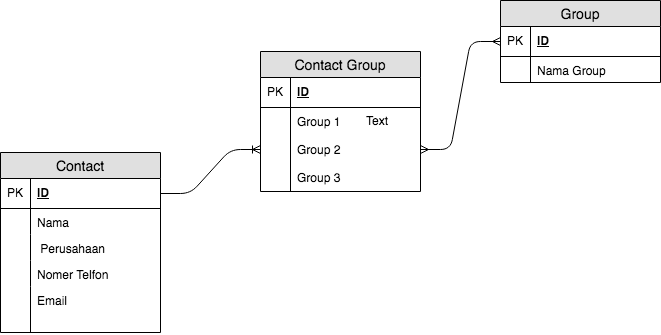

The diagram above was exported from draw.io. Its source (the exported page's mxGraphModel, read from the mxfile embedded in the PNG):
<mxGraphModel dx="932" dy="562" grid="1" gridSize="10" guides="1" tooltips="1" connect="1" arrows="1" fold="1" page="1" pageScale="1" pageWidth="850" pageHeight="1100" math="0" shadow="0">
  <root>
    <mxCell id="0" />
    <mxCell id="1" parent="0" />
    <mxCell id="pvHv0pq5SmmASjMAbLxU-22" value="Contact" style="swimlane;fontStyle=0;childLayout=stackLayout;horizontal=1;startSize=26;fillColor=#e0e0e0;horizontalStack=0;resizeParent=1;resizeParentMax=0;resizeLast=0;collapsible=1;marginBottom=0;swimlaneFillColor=#ffffff;align=center;fontSize=14;" vertex="1" parent="1">
      <mxGeometry x="70" y="178" width="160" height="180" as="geometry" />
    </mxCell>
    <mxCell id="pvHv0pq5SmmASjMAbLxU-23" value="ID" style="shape=partialRectangle;top=0;left=0;right=0;bottom=1;align=left;verticalAlign=middle;fillColor=none;spacingLeft=34;spacingRight=4;overflow=hidden;rotatable=0;points=[[0,0.5],[1,0.5]];portConstraint=eastwest;dropTarget=0;fontStyle=5;fontSize=12;" vertex="1" parent="pvHv0pq5SmmASjMAbLxU-22">
      <mxGeometry y="26" width="160" height="30" as="geometry" />
    </mxCell>
    <mxCell id="pvHv0pq5SmmASjMAbLxU-24" value="PK" style="shape=partialRectangle;top=0;left=0;bottom=0;fillColor=none;align=left;verticalAlign=middle;spacingLeft=4;spacingRight=4;overflow=hidden;rotatable=0;points=[];portConstraint=eastwest;part=1;fontSize=12;" vertex="1" connectable="0" parent="pvHv0pq5SmmASjMAbLxU-23">
      <mxGeometry width="30" height="30" as="geometry" />
    </mxCell>
    <mxCell id="pvHv0pq5SmmASjMAbLxU-25" value="Nama" style="shape=partialRectangle;top=0;left=0;right=0;bottom=0;align=left;verticalAlign=top;fillColor=none;spacingLeft=34;spacingRight=4;overflow=hidden;rotatable=0;points=[[0,0.5],[1,0.5]];portConstraint=eastwest;dropTarget=0;fontSize=12;" vertex="1" parent="pvHv0pq5SmmASjMAbLxU-22">
      <mxGeometry y="56" width="160" height="26" as="geometry" />
    </mxCell>
    <mxCell id="pvHv0pq5SmmASjMAbLxU-26" value="" style="shape=partialRectangle;top=0;left=0;bottom=0;fillColor=none;align=left;verticalAlign=top;spacingLeft=4;spacingRight=4;overflow=hidden;rotatable=0;points=[];portConstraint=eastwest;part=1;fontSize=12;" vertex="1" connectable="0" parent="pvHv0pq5SmmASjMAbLxU-25">
      <mxGeometry width="30" height="26" as="geometry" />
    </mxCell>
    <mxCell id="pvHv0pq5SmmASjMAbLxU-27" value=" Perusahaan" style="shape=partialRectangle;top=0;left=0;right=0;bottom=0;align=left;verticalAlign=top;fillColor=none;spacingLeft=34;spacingRight=4;overflow=hidden;rotatable=0;points=[[0,0.5],[1,0.5]];portConstraint=eastwest;dropTarget=0;fontSize=12;" vertex="1" parent="pvHv0pq5SmmASjMAbLxU-22">
      <mxGeometry y="82" width="160" height="26" as="geometry" />
    </mxCell>
    <mxCell id="pvHv0pq5SmmASjMAbLxU-28" value="" style="shape=partialRectangle;top=0;left=0;bottom=0;fillColor=none;align=left;verticalAlign=top;spacingLeft=4;spacingRight=4;overflow=hidden;rotatable=0;points=[];portConstraint=eastwest;part=1;fontSize=12;" vertex="1" connectable="0" parent="pvHv0pq5SmmASjMAbLxU-27">
      <mxGeometry width="30" height="26" as="geometry" />
    </mxCell>
    <mxCell id="pvHv0pq5SmmASjMAbLxU-29" value="Nomer Telfon" style="shape=partialRectangle;top=0;left=0;right=0;bottom=0;align=left;verticalAlign=top;fillColor=none;spacingLeft=34;spacingRight=4;overflow=hidden;rotatable=0;points=[[0,0.5],[1,0.5]];portConstraint=eastwest;dropTarget=0;fontSize=12;" vertex="1" parent="pvHv0pq5SmmASjMAbLxU-22">
      <mxGeometry y="108" width="160" height="26" as="geometry" />
    </mxCell>
    <mxCell id="pvHv0pq5SmmASjMAbLxU-30" value="" style="shape=partialRectangle;top=0;left=0;bottom=0;fillColor=none;align=left;verticalAlign=top;spacingLeft=4;spacingRight=4;overflow=hidden;rotatable=0;points=[];portConstraint=eastwest;part=1;fontSize=12;" vertex="1" connectable="0" parent="pvHv0pq5SmmASjMAbLxU-29">
      <mxGeometry width="30" height="26" as="geometry" />
    </mxCell>
    <mxCell id="pvHv0pq5SmmASjMAbLxU-31" value="Email" style="shape=partialRectangle;top=0;left=0;right=0;bottom=0;align=left;verticalAlign=top;fillColor=none;spacingLeft=34;spacingRight=4;overflow=hidden;rotatable=0;points=[[0,0.5],[1,0.5]];portConstraint=eastwest;dropTarget=0;fontSize=12;" vertex="1" parent="pvHv0pq5SmmASjMAbLxU-22">
      <mxGeometry y="134" width="160" height="46" as="geometry" />
    </mxCell>
    <mxCell id="pvHv0pq5SmmASjMAbLxU-32" value="" style="shape=partialRectangle;top=0;left=0;bottom=0;fillColor=none;align=left;verticalAlign=top;spacingLeft=4;spacingRight=4;overflow=hidden;rotatable=0;points=[];portConstraint=eastwest;part=1;fontSize=12;" vertex="1" connectable="0" parent="pvHv0pq5SmmASjMAbLxU-31">
      <mxGeometry width="30" height="46" as="geometry" />
    </mxCell>
    <mxCell id="pvHv0pq5SmmASjMAbLxU-33" value="Group" style="swimlane;fontStyle=0;childLayout=stackLayout;horizontal=1;startSize=26;fillColor=#e0e0e0;horizontalStack=0;resizeParent=1;resizeParentMax=0;resizeLast=0;collapsible=1;marginBottom=0;swimlaneFillColor=#ffffff;align=center;fontSize=14;" vertex="1" parent="1">
      <mxGeometry x="570" y="26" width="160" height="82" as="geometry" />
    </mxCell>
    <mxCell id="pvHv0pq5SmmASjMAbLxU-34" value="ID" style="shape=partialRectangle;top=0;left=0;right=0;bottom=1;align=left;verticalAlign=middle;fillColor=none;spacingLeft=34;spacingRight=4;overflow=hidden;rotatable=0;points=[[0,0.5],[1,0.5]];portConstraint=eastwest;dropTarget=0;fontStyle=5;fontSize=12;" vertex="1" parent="pvHv0pq5SmmASjMAbLxU-33">
      <mxGeometry y="26" width="160" height="30" as="geometry" />
    </mxCell>
    <mxCell id="pvHv0pq5SmmASjMAbLxU-35" value="PK" style="shape=partialRectangle;top=0;left=0;bottom=0;fillColor=none;align=left;verticalAlign=middle;spacingLeft=4;spacingRight=4;overflow=hidden;rotatable=0;points=[];portConstraint=eastwest;part=1;fontSize=12;" vertex="1" connectable="0" parent="pvHv0pq5SmmASjMAbLxU-34">
      <mxGeometry width="30" height="30" as="geometry" />
    </mxCell>
    <mxCell id="pvHv0pq5SmmASjMAbLxU-36" value="Nama Group" style="shape=partialRectangle;top=0;left=0;right=0;bottom=0;align=left;verticalAlign=top;fillColor=none;spacingLeft=34;spacingRight=4;overflow=hidden;rotatable=0;points=[[0,0.5],[1,0.5]];portConstraint=eastwest;dropTarget=0;fontSize=12;" vertex="1" parent="pvHv0pq5SmmASjMAbLxU-33">
      <mxGeometry y="56" width="160" height="26" as="geometry" />
    </mxCell>
    <mxCell id="pvHv0pq5SmmASjMAbLxU-37" value="" style="shape=partialRectangle;top=0;left=0;bottom=0;fillColor=none;align=left;verticalAlign=top;spacingLeft=4;spacingRight=4;overflow=hidden;rotatable=0;points=[];portConstraint=eastwest;part=1;fontSize=12;" vertex="1" connectable="0" parent="pvHv0pq5SmmASjMAbLxU-36">
      <mxGeometry width="30" height="26" as="geometry" />
    </mxCell>
    <mxCell id="pvHv0pq5SmmASjMAbLxU-44" value="Contact Group" style="swimlane;fontStyle=0;childLayout=stackLayout;horizontal=1;startSize=26;fillColor=#e0e0e0;horizontalStack=0;resizeParent=1;resizeParentMax=0;resizeLast=0;collapsible=1;marginBottom=0;swimlaneFillColor=#ffffff;align=center;fontSize=14;" vertex="1" parent="1">
      <mxGeometry x="330" y="77" width="160" height="140" as="geometry" />
    </mxCell>
    <mxCell id="pvHv0pq5SmmASjMAbLxU-45" value="ID" style="shape=partialRectangle;top=0;left=0;right=0;bottom=1;align=left;verticalAlign=middle;fillColor=none;spacingLeft=34;spacingRight=4;overflow=hidden;rotatable=0;points=[[0,0.5],[1,0.5]];portConstraint=eastwest;dropTarget=0;fontStyle=5;fontSize=12;" vertex="1" parent="pvHv0pq5SmmASjMAbLxU-44">
      <mxGeometry y="26" width="160" height="30" as="geometry" />
    </mxCell>
    <mxCell id="pvHv0pq5SmmASjMAbLxU-46" value="PK" style="shape=partialRectangle;top=0;left=0;bottom=0;fillColor=none;align=left;verticalAlign=middle;spacingLeft=4;spacingRight=4;overflow=hidden;rotatable=0;points=[];portConstraint=eastwest;part=1;fontSize=12;" vertex="1" connectable="0" parent="pvHv0pq5SmmASjMAbLxU-45">
      <mxGeometry width="30" height="30" as="geometry" />
    </mxCell>
    <mxCell id="pvHv0pq5SmmASjMAbLxU-47" value="Group 1&#10;&#10;Group 2&#10;&#10;Group 3&#10;" style="shape=partialRectangle;top=0;left=0;right=0;bottom=0;align=left;verticalAlign=top;fillColor=none;spacingLeft=34;spacingRight=4;overflow=hidden;rotatable=0;points=[[0,0.5],[1,0.5]];portConstraint=eastwest;dropTarget=0;fontSize=12;" vertex="1" parent="pvHv0pq5SmmASjMAbLxU-44">
      <mxGeometry y="56" width="160" height="84" as="geometry" />
    </mxCell>
    <mxCell id="pvHv0pq5SmmASjMAbLxU-48" value="" style="shape=partialRectangle;top=0;left=0;bottom=0;fillColor=none;align=left;verticalAlign=top;spacingLeft=4;spacingRight=4;overflow=hidden;rotatable=0;points=[];portConstraint=eastwest;part=1;fontSize=12;" vertex="1" connectable="0" parent="pvHv0pq5SmmASjMAbLxU-47">
      <mxGeometry width="30" height="84" as="geometry" />
    </mxCell>
    <mxCell id="pvHv0pq5SmmASjMAbLxU-55" value="" style="edgeStyle=entityRelationEdgeStyle;fontSize=12;html=1;endArrow=ERmany;startArrow=ERmany;entryX=0;entryY=0.5;entryDx=0;entryDy=0;exitX=1;exitY=0.5;exitDx=0;exitDy=0;" edge="1" parent="1" source="pvHv0pq5SmmASjMAbLxU-47" target="pvHv0pq5SmmASjMAbLxU-34">
      <mxGeometry width="100" height="100" relative="1" as="geometry">
        <mxPoint x="450" y="178" as="sourcePoint" />
        <mxPoint x="490" y="90" as="targetPoint" />
      </mxGeometry>
    </mxCell>
    <mxCell id="pvHv0pq5SmmASjMAbLxU-56" value="" style="edgeStyle=entityRelationEdgeStyle;fontSize=12;html=1;endArrow=ERoneToMany;exitX=1;exitY=0.5;exitDx=0;exitDy=0;entryX=0;entryY=0.5;entryDx=0;entryDy=0;" edge="1" parent="1" source="pvHv0pq5SmmASjMAbLxU-23" target="pvHv0pq5SmmASjMAbLxU-47">
      <mxGeometry width="100" height="100" relative="1" as="geometry">
        <mxPoint x="170" y="190" as="sourcePoint" />
        <mxPoint x="270" y="90" as="targetPoint" />
      </mxGeometry>
    </mxCell>
    <mxCell id="pvHv0pq5SmmASjMAbLxU-57" value="Text" style="text;html=1;resizable=0;points=[];autosize=1;align=left;verticalAlign=top;spacingTop=-4;" vertex="1" parent="1">
      <mxGeometry x="434" y="137" width="40" height="20" as="geometry" />
    </mxCell>
  </root>
</mxGraphModel>